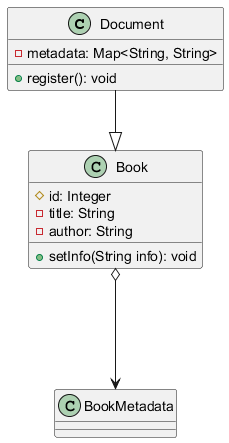

The diagram above was rendered by PlantUML. Its source (embedded in the PNG):
@startuml
class Document {
    - metadata: Map<String, String>
    + register(): void
}

class Book {
    # id: Integer
    - title: String
    - author: String
    + setInfo(String info): void
}

Document --|> Book
Book o---> BookMetadata

@enduml